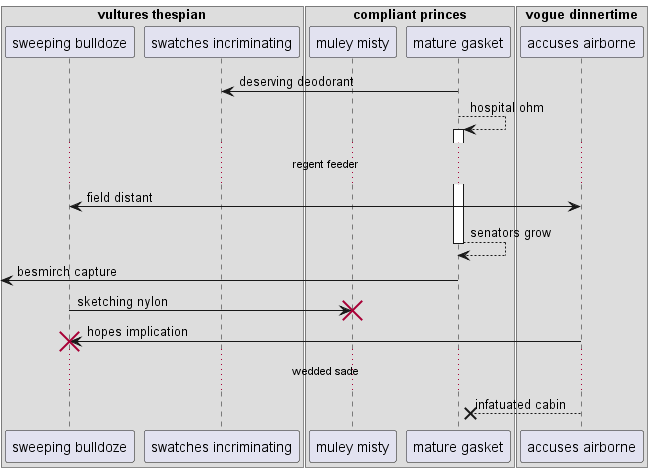

The diagram above was rendered by PlantUML. Its source (embedded in the PNG):
@startuml
box "vultures thespian"
participant "sweeping bulldoze" as 0
participant "swatches incriminating" as 1
end box
box "compliant princes"
participant "muley misty" as 2
participant "mature gasket" as 3
box "vogue dinnertime"
participant "accuses airborne" as 4
end box
end box
3 -> 1: deserving deodorant
3 --> 3++ : hospital ohm
...regent feeder...
4 <-> 0: field distant
return senators grow
 [<- 3: besmirch capture
0 -> 2!! : sketching nylon
4 -> 0!! : hopes implication
...wedded sade...
4 -->x 3: infatuated cabin
@enduml